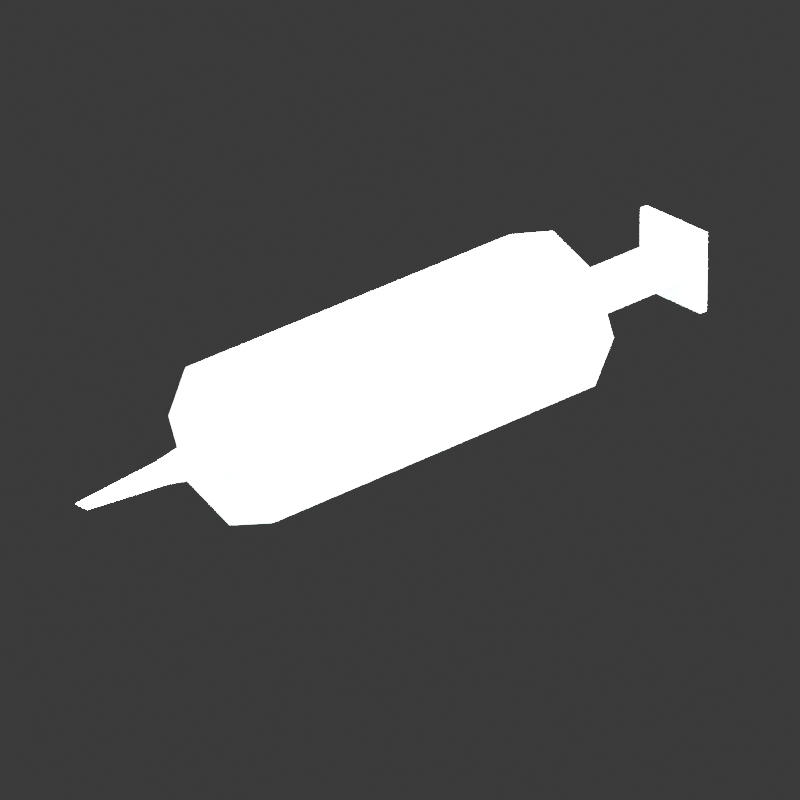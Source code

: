 # Source: FewDaysToLiveModels.blend  (saved by Blender 4.3.34; exported with 4.5.12 LTS)
import bpy
from mathutils import Matrix  # noqa: F401  (used for matrix-valued properties, if any)

bpy.ops.wm.read_factory_settings(use_empty=True)
scene = bpy.context.scene
scene.name = 'Scene'

# ---- collections
col_non_essentials = bpy.data.collections.new('Non-essentials'); scene.collection.children.link(col_non_essentials)
col_models = bpy.data.collections.new('Models'); scene.collection.children.link(col_models)

# ---- materials (node trees are filled in below, after node groups)
mat_wood1 = bpy.data.materials.new('Wood1')
mat_flint = bpy.data.materials.new('Flint')
mat_flash = bpy.data.materials.new('Flash')
mat_plastic = bpy.data.materials.new('Plastic')
mat_metal = bpy.data.materials.new('Metal')

# ---- material node trees
mat_wood1.use_nodes = True; mat_wood1.node_tree.nodes.clear()
_N = mat_wood1.node_tree.nodes; _L = mat_wood1.node_tree.links
n0 = _N.new('ShaderNodeBsdfPrincipled'); n0.name = 'Principled BSDF'; n0.location = (10, 300)
n0.inputs[0].default_value = (0.3465, 0.2465, 0.05689, 1.0)
n0.inputs[1].default_value = 0.05
n0.inputs[2].default_value = 0.8
n1 = _N.new('ShaderNodeOutputMaterial'); n1.name = 'Material Output'; n1.location = (300, 300)
_L.new(n0.outputs[0], n1.inputs[0])
n1.is_active_output = True
mat_flint.use_nodes = True; mat_flint.node_tree.nodes.clear()
_N = mat_flint.node_tree.nodes; _L = mat_flint.node_tree.links
n0 = _N.new('ShaderNodeBsdfPrincipled'); n0.name = 'Principled BSDF'; n0.location = (10, 300)
n0.inputs[0].default_value = (0.45, 0.45, 0.45, 1.0)
n0.inputs[1].default_value = 0.1
n0.inputs[2].default_value = 0.4
n1 = _N.new('ShaderNodeOutputMaterial'); n1.name = 'Material Output'; n1.location = (300, 300)
_L.new(n0.outputs[0], n1.inputs[0])
n1.is_active_output = True
mat_flash.use_nodes = True; mat_flash.node_tree.nodes.clear()
_N = mat_flash.node_tree.nodes; _L = mat_flash.node_tree.links
n0 = _N.new('ShaderNodeBsdfPrincipled'); n0.name = 'Principled BSDF'; n0.location = (10, 300)
n0.inputs[0].default_value = (1.0, 0.727, 0.0, 1.0)
n0.inputs[2].default_value = 0.0
n0.inputs[27].default_value = (1.0, 0.9654, 0.2688, 1.0)
n0.inputs[28].default_value = 1.0
n1 = _N.new('ShaderNodeOutputMaterial'); n1.name = 'Material Output'; n1.location = (300, 300)
_L.new(n0.outputs[0], n1.inputs[0])
n1.is_active_output = True
mat_plastic.use_nodes = True; mat_plastic.node_tree.nodes.clear()
_N = mat_plastic.node_tree.nodes; _L = mat_plastic.node_tree.links
n0 = _N.new('ShaderNodeBsdfPrincipled'); n0.name = 'Principled BSDF'; n0.location = (10, 300)
n0.inputs[0].default_value = (0.1898, 0.2793, 0.3224, 1.0)
n0.inputs[1].default_value = 0.05
n0.inputs[2].default_value = 0.8
n1 = _N.new('ShaderNodeOutputMaterial'); n1.name = 'Material Output'; n1.location = (300, 300)
_L.new(n0.outputs[0], n1.inputs[0])
n1.is_active_output = True
mat_metal.use_nodes = True; mat_metal.node_tree.nodes.clear()
_N = mat_metal.node_tree.nodes; _L = mat_metal.node_tree.links
n0 = _N.new('ShaderNodeBsdfPrincipled'); n0.name = 'Principled BSDF'; n0.location = (10, 300)
n0.inputs[0].default_value = (0.5443, 0.5443, 0.5443, 1.0)
n0.inputs[1].default_value = 0.75
n0.inputs[2].default_value = 0.4
n0.inputs[13].default_value = 1.0
n1 = _N.new('ShaderNodeOutputMaterial'); n1.name = 'Material Output'; n1.location = (300, 300)
_L.new(n0.outputs[0], n1.inputs[0])
n1.is_active_output = True

# ---- world
world_world = bpy.data.worlds.new('World'); scene.world = world_world
world_world.use_nodes = True; world_world.node_tree.nodes.clear()
_N = world_world.node_tree.nodes; _L = world_world.node_tree.links
n0 = _N.new('ShaderNodeOutputWorld'); n0.name = 'World Output'; n0.location = (300, 300)
n1 = _N.new('ShaderNodeBackground'); n1.name = 'Background'; n1.location = (10, 300)
n1.inputs[0].default_value = (0.05088, 0.05088, 0.05088, 1.0)
_L.new(n1.outputs[0], n0.inputs[0])
n0.is_active_output = True
world_world.color = (0.05088, 0.05088, 0.05088)
world_world.sun_shadow_jitter_overblur = 0.0

# ---- cameras
cam_camera = bpy.data.cameras.new('Camera')
cam_camera.clip_end = 100.0
cam_camera.lens = 450.0
cam_camera.ortho_scale = 7.314

# ---- lights
light_light = bpy.data.lights.new('Light', 'SUN')
light_light.angle = 3.14
light_light.energy = 1000.0
light_light.shadow_soft_size = 1.02
light_light.shadow_cascade_max_distance = 1000.0

# ---- meshes
me_cylinder = bpy.data.meshes.new('Cylinder')
me_cylinder.from_pydata([(0.0, 1.0, 0.3), (0.0, -2.0, 0.3), (0.2121, 1.0, 0.2121), (0.2121, -2.0, 0.2121), (0.3, 1.0, 5.96e-08), (0.3, -2.0, -5.96e-08), (0.2121, 1.0, -0.2121), (0.2121, -2.0, -0.2121), (0.0, 1.0, -0.3), (0.0, -2.0, -0.3), (-0.2121, 1.0, -0.2121), (-0.2121, -2.0, -0.2121), (-0.3, 1.0, 5.96e-08), (-0.3, -2.0, -5.96e-08), (-0.2121, 1.0, 0.2121), (-0.2121, -2.0, 0.2121)], [], [(0, 1, 3, 2), (2, 3, 5, 4), (4, 5, 7, 6), (6, 7, 9, 8), (8, 9, 11, 10), (10, 11, 13, 12), (3, 1, 15, 13, 11, 9, 7, 5), (12, 13, 15, 14), (14, 15, 1, 0), (0, 2, 4, 6, 8, 10, 12, 14)])
_uv = me_cylinder.uv_layers.new(name='UVMap')
_uv.uv.foreach_set('vector', [1.0, 0.5, 1.0, 1.0, 0.875, 1.0, 0.875, 0.5, 0.875, 0.5, 0.875, 1.0, 0.75, 1.0, 0.75, 0.5, 0.75, 0.5, 0.75, 1.0, 0.625, 1.0, 0.625, 0.5, 0.625, 0.5, 0.625, 1.0, 0.5, 1.0, 0.5, 0.5, 0.5, 0.5, 0.5, 1.0, 0.375, 1.0, 0.375, 0.5, 0.375, 0.5, 0.375, 1.0, 0.25, 1.0, 0.25, 0.5, 0.4197, 0.4197, 0.25, 0.49, 0.08029, 0.4197, 0.01, 0.25, 0.08029, 0.08029, 0.25, 0.01, 0.4197, 0.08029, 0.49, 0.25, 0.25, 0.5, 0.25, 1.0, 0.125, 1.0, 0.125, 0.5, 0.125, 0.5, 0.125, 1.0, 0.0, 1.0, 0.0, 0.5, 0.75, 0.49, 0.9197, 0.4197, 0.99, 0.25, 0.9197, 0.08029, 0.75, 0.01, 0.5803, 0.08029, 0.51, 0.25, 0.5803, 0.4197])
me_cylinder.materials.append(mat_wood1)
me_cylinder.update()
me_sphere = bpy.data.meshes.new('Sphere')
me_sphere.from_pydata([(0.15, 0.2682, -0.15), (0.2121, 0.05612, -0.2121), (0.2121, 0.2682, -4.05e-08), (0.3, 0.05612, 6.428e-09), (0.15, 0.2682, 0.15), (0.2121, 0.05612, 0.2121), (0.0, 0.2682, 0.2121), (0.0, 0.05612, 0.3), (-0.15, 0.2682, 0.15), (-0.2121, 0.05612, 0.2121), (-0.2121, 0.2682, -4.05e-08), (-0.3, 0.05612, 6.428e-09), (-0.15, 0.2682, -0.15), (-0.2121, 0.05612, -0.2121), (0.0, 0.5561, -9.887e-08), (0.0, 0.2682, -0.2121), (0.0, 0.05612, -0.3), (0.1485, -0.3939, -0.1485), (0.21, -0.3939, 7.214e-08), (0.1485, -0.3939, 0.1485), (0.0, -0.3939, 0.21), (-0.1485, -0.3939, 0.1485), (-0.21, -0.3939, 7.214e-08), (-0.1485, -0.3939, -0.1485), (0.0, -0.3939, -0.21)], [], [(15, 14, 0), (16, 15, 0, 1), (1, 0, 2, 3), (0, 14, 2), (3, 2, 4, 5), (2, 14, 4), (4, 14, 6), (5, 4, 6, 7), (6, 14, 8), (7, 6, 8, 9), (8, 14, 10), (9, 8, 10, 11), (10, 14, 12), (11, 10, 12, 13), (12, 14, 15), (13, 12, 15, 16), (13, 16, 24, 23), (11, 13, 23, 22), (1, 3, 18, 17), (7, 9, 21, 20), (5, 7, 20, 19), (3, 5, 19, 18), (16, 1, 17, 24), (9, 11, 22, 21)])
_uv = me_sphere.uv_layers.new(name='UVMap')
_uv.uv.foreach_set('vector', [0.75, 0.75, 0.6875, 1.0, 0.625, 0.75, 0.75, 0.5, 0.75, 0.75, 0.625, 0.75, 0.625, 0.5, 0.625, 0.5, 0.625, 0.75, 0.5, 0.75, 0.5, 0.5, 0.625, 0.75, 0.5625, 1.0, 0.5, 0.75, 0.5, 0.5, 0.5, 0.75, 0.375, 0.75, 0.375, 0.5, 0.5, 0.75, 0.4375, 1.0, 0.375, 0.75, 0.375, 0.75, 0.3125, 1.0, 0.25, 0.75, 0.375, 0.5, 0.375, 0.75, 0.25, 0.75, 0.25, 0.5, 0.25, 0.75, 0.1875, 1.0, 0.125, 0.75, 0.25, 0.5, 0.25, 0.75, 0.125, 0.75, 0.125, 0.5, 0.125, 0.75, 0.0625, 1.0, 0.0, 0.75, 0.125, 0.5, 0.125, 0.75, 0.0, 0.75, 0.0, 0.5, 1.0, 0.75, 0.9375, 1.0, 0.875, 0.75, 1.0, 0.5, 1.0, 0.75, 0.875, 0.75, 0.875, 0.5, 0.875, 0.75, 0.8125, 1.0, 0.75, 0.75, 0.875, 0.5, 0.875, 0.75, 0.75, 0.75, 0.75, 0.5, 0.875, 0.5, 0.75, 0.5, 0.75, 0.5, 0.875, 0.5, 1.0, 0.5, 0.875, 0.5, 0.875, 0.5, 1.0, 0.5, 0.625, 0.5, 0.5, 0.5, 0.5, 0.5, 0.625, 0.5, 0.25, 0.5, 0.125, 0.5, 0.125, 0.5, 0.25, 0.5, 0.375, 0.5, 0.25, 0.5, 0.25, 0.5, 0.375, 0.5, 0.5, 0.5, 0.375, 0.5, 0.375, 0.5, 0.5, 0.5, 0.75, 0.5, 0.625, 0.5, 0.625, 0.5, 0.75, 0.5, 0.125, 0.5, 0.0, 0.5, 0.0, 0.5, 0.125, 0.5])
me_sphere.materials.append(mat_flint)
me_sphere.update()
me_plane = bpy.data.meshes.new('Plane')
me_plane.from_pydata([(0.0, 0.2, -0.1), (0.0, 0.1, 0.23), (0.0, 0.1, -0.2), (0.0, 0.2, 0.1), (0.0, 0.02, -0.1), (0.0, 0.06, 0.16), (0.0, -0.1, -0.15), (0.0, 0.01, 0.28), (0.0, -0.03, -0.06), (0.0, 0.01, 0.13), (0.0, -0.16, 0.21), (0.0, -0.07, 0.09), (0.0, -0.3, 0.0)], [], [(2, 4, 6, 8, 12, 11, 10, 9, 7, 5, 1, 3, 0)])
_uv = me_plane.uv_layers.new(name='UVMap')
_uv.uv.foreach_set('vector', [0.0, 0.0, 0.0, 0.0, 0.0, 0.0, 0.0, 0.0, 0.0, 0.0, 0.0, 0.0, 0.0, 0.0, 0.0, 0.0, 0.0, 0.0, 0.0, 0.0, 0.0, 0.0, 0.0, 0.0, 0.0, 0.0])
me_plane.materials.append(mat_flash)
me_plane.update()
me_cylinder_001 = bpy.data.meshes.new('Cylinder.001')
me_cylinder_001.from_pydata([(0.0, 0.1, -0.25), (0.0, 0.1, 0.25), (0.07071, 0.07071, -0.25), (0.07071, 0.07071, 0.25), (0.1, 0.0, -0.25), (0.1, 0.0, 0.25), (0.07071, -0.07071, -0.25), (0.07071, -0.07071, 0.25), (0.0, -0.1, -0.25), (0.0, -0.1, 0.25), (-0.07071, -0.07071, -0.25), (-0.07071, -0.07071, 0.25), (-0.1, 0.0, -0.25), (-0.1, 0.0, 0.25), (-0.07071, 0.07071, -0.25), (-0.07071, 0.07071, 0.25)], [], [(0, 1, 3, 2), (2, 3, 5, 4), (4, 5, 7, 6), (6, 7, 9, 8), (8, 9, 11, 10), (10, 11, 13, 12), (3, 1, 15, 13, 11, 9, 7, 5), (12, 13, 15, 14), (14, 15, 1, 0), (0, 2, 4, 6, 8, 10, 12, 14)])
_uv = me_cylinder_001.uv_layers.new(name='UVMap')
_uv.uv.foreach_set('vector', [1.0, 0.5, 1.0, 1.0, 0.875, 1.0, 0.875, 0.5, 0.875, 0.5, 0.875, 1.0, 0.75, 1.0, 0.75, 0.5, 0.75, 0.5, 0.75, 1.0, 0.625, 1.0, 0.625, 0.5, 0.625, 0.5, 0.625, 1.0, 0.5, 1.0, 0.5, 0.5, 0.5, 0.5, 0.5, 1.0, 0.375, 1.0, 0.375, 0.5, 0.375, 0.5, 0.375, 1.0, 0.25, 1.0, 0.25, 0.5, 0.4197, 0.4197, 0.25, 0.49, 0.08029, 0.4197, 0.01, 0.25, 0.08029, 0.08029, 0.25, 0.01, 0.4197, 0.08029, 0.49, 0.25, 0.25, 0.5, 0.25, 1.0, 0.125, 1.0, 0.125, 0.5, 0.125, 0.5, 0.125, 1.0, 0.0, 1.0, 0.0, 0.5, 0.75, 0.49, 0.9197, 0.4197, 0.99, 0.25, 0.9197, 0.08029, 0.75, 0.01, 0.5803, 0.08029, 0.51, 0.25, 0.5803, 0.4197])
me_cylinder_001.materials.append(mat_plastic)
me_cylinder_001.update()
me_plane_001 = bpy.data.meshes.new('Plane.001')
me_plane_001.from_pydata([(-0.01, -0.05, 0.01), (-0.01, -0.05, -0.01), (-0.01, 0.05, 0.03), (-0.01, 0.05, -0.03), (-0.01, -0.17, 0.0), (0.01, -0.05, 0.01), (0.01, -0.05, -0.01), (0.01, 0.05, 0.03), (0.01, 0.05, -0.03), (0.01, -0.17, 0.0)], [], [(0, 2, 3, 1), (1, 4, 0), (5, 6, 8, 7), (6, 5, 9), (1, 3, 8, 6), (2, 0, 5, 7), (4, 1, 6, 9), (0, 4, 9, 5), (3, 2, 7, 8)])
_uv = me_plane_001.uv_layers.new(name='UVMap')
_uv.uv.foreach_set('vector', [0.0, 0.0, 0.0, 1.0, 1.0, 1.0, 1.0, 0.0, 1.0, 0.0, 1.0, 0.0, 0.0, 0.0, 0.0, 0.0, 1.0, 0.0, 1.0, 1.0, 0.0, 1.0, 1.0, 0.0, 0.0, 0.0, 1.0, 0.0, 1.0, 0.0, 1.0, 1.0, 1.0, 1.0, 1.0, 0.0, 0.0, 1.0, 0.0, 0.0, 0.0, 0.0, 0.0, 1.0, 1.0, 0.0, 1.0, 0.0, 1.0, 0.0, 1.0, 0.0, 0.0, 0.0, 1.0, 0.0, 1.0, 0.0, 0.0, 0.0, 1.0, 1.0, 0.0, 1.0, 0.0, 1.0, 1.0, 1.0])
me_plane_001.materials.append(mat_metal)
me_plane_001.update()
me_cube = bpy.data.meshes.new('Cube')
me_cube.from_pydata([(-0.02, 0.04, -0.02), (-0.02, 0.04, 0.02), (-0.05, 0.05, -0.05), (-0.05, 0.05, 0.05), (0.02, 0.04, -0.02), (0.02, 0.04, 0.02), (0.05, 0.05, -0.05), (0.05, 0.05, 0.05), (-0.05, 0.04, -0.05), (-0.05, 0.04, 0.05), (0.05, 0.04, 0.05), (0.05, 0.04, -0.05), (-0.02, -0.16, -0.02), (-0.02, -0.16, 0.02), (0.02, -0.16, -0.02), (0.02, -0.16, 0.02)], [], [(8, 9, 3, 2), (2, 3, 7, 6), (6, 7, 10, 11), (4, 5, 15, 14), (2, 6, 11, 8), (7, 3, 9, 10), (0, 1, 9, 8), (5, 4, 11, 10), (4, 0, 8, 11), (1, 5, 10, 9), (14, 15, 13, 12), (0, 4, 14, 12), (1, 0, 12, 13), (5, 1, 13, 15)])
_uv = me_cube.uv_layers.new(name='UVMap')
_uv.uv.foreach_set('vector', [0.375, 0.0, 0.625, 0.0, 0.625, 0.25, 0.375, 0.25, 0.375, 0.25, 0.625, 0.25, 0.625, 0.5, 0.375, 0.5, 0.375, 0.5, 0.625, 0.5, 0.625, 0.75, 0.375, 0.75, 0.45, 0.825, 0.55, 0.825, 0.55, 0.825, 0.45, 0.825, 0.125, 0.5, 0.375, 0.5, 0.375, 0.75, 0.125, 0.75, 0.625, 0.5, 0.875, 0.5, 0.875, 0.75, 0.625, 0.75, 0.45, 0.925, 0.55, 0.925, 0.625, 1.0, 0.375, 1.0, 0.55, 0.825, 0.45, 0.825, 0.375, 0.75, 0.625, 0.75, 0.45, 0.825, 0.45, 0.925, 0.375, 1.0, 0.375, 0.75, 0.55, 0.925, 0.55, 0.825, 0.625, 0.75, 0.625, 1.0, 0.45, 0.825, 0.55, 0.825, 0.55, 0.925, 0.45, 0.925, 0.45, 0.925, 0.45, 0.825, 0.45, 0.825, 0.45, 0.925, 0.55, 0.925, 0.45, 0.925, 0.45, 0.925, 0.55, 0.925, 0.55, 0.825, 0.55, 0.925, 0.55, 0.925, 0.55, 0.825])
me_cube.materials.append(mat_plastic)
me_cube.update()

# ---- objects
ob_light = bpy.data.objects.new('Light', light_light)
ob_camera = bpy.data.objects.new('Camera', cam_camera)
ob_spearbody = bpy.data.objects.new('SpearBody', me_cylinder)
ob_speartip = bpy.data.objects.new('SpearTip', me_sphere)
ob_muzzleflash = bpy.data.objects.new('MuzzleFlash', me_plane)
ob_syringebody = bpy.data.objects.new('SyringeBody', me_cylinder_001)
ob_syringetip = bpy.data.objects.new('SyringeTip', me_plane_001)
ob_syringetail = bpy.data.objects.new('SyringeTail', me_cube)

# ---- transforms, parenting, visibility, modifiers, constraints
ob_light.location = (4.076, 1.005, 5.904)
ob_light.rotation_euler = (0.6503, 0.05522, 1.866)
ob_light.lock_rotations_4d = False
ob_light.empty_display_type = 'ARROWS'
ob_light.color = (0.0, 0.0, 0.0, 0.0)
ob_light.lineart.crease_threshold = 0.0
ob_camera.location = (7.359, -6.926, 5.0)
ob_camera.rotation_euler = (1.109, 0.0, 0.8149)
ob_camera.lock_rotations_4d = False
ob_camera.empty_display_type = 'ARROWS'
ob_camera.color = (0.0, 0.0, 0.0, 0.0)
ob_camera.display_type = 'WIRE'
ob_camera.lineart.crease_threshold = 0.0
ob_spearbody.location = (0.0, 0.0, 0.0)
ob_spearbody.hide_render = True
ob_speartip.location = (0.0, 1.38, 0.0)
ob_speartip.hide_render = True
ob_muzzleflash.location = (0.0, 0.0, 0.0)
ob_muzzleflash.hide_render = True
ob_syringebody.location = (0.0, 0.0, 0.0)
ob_syringebody.rotation_euler = (1.571, 0.0, 0.0)
ob_syringetip.location = (0.0, -0.3, 0.0)
ob_syringetail.location = (0.0, 0.4, 0.0)

# ---- collection membership
col_non_essentials.objects.link(ob_light)
col_non_essentials.objects.link(ob_camera)
col_models.objects.link(ob_spearbody)
col_models.objects.link(ob_speartip)
col_models.objects.link(ob_muzzleflash)
col_models.objects.link(ob_syringebody)
col_models.objects.link(ob_syringetip)
col_models.objects.link(ob_syringetail)

# ---- scene / render settings (as saved in the file)
scene.camera = ob_camera
scene.frame_start = 1; scene.frame_end = 250; scene.frame_set(1)
scene.render.engine = 'BLENDER_EEVEE_NEXT'
scene.render.image_settings.compression = 0
scene.render.resolution_x = 128
scene.render.resolution_y = 128
scene.render.film_transparent = True
bpy.context.view_layer.update()
